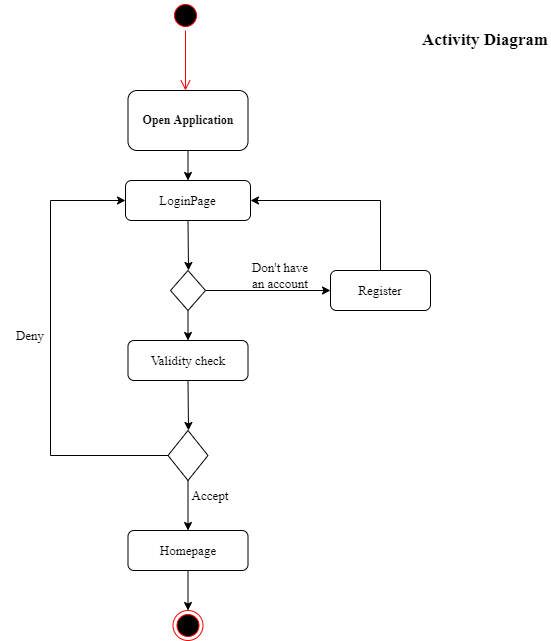

The diagram above was exported from draw.io. Its source (the exported page's mxGraphModel, read from the mxfile embedded in the PNG):
<mxGraphModel dx="1038" dy="571" grid="1" gridSize="10" guides="1" tooltips="1" connect="1" arrows="1" fold="1" page="1" pageScale="1" pageWidth="827" pageHeight="1169" math="0" shadow="0">
  <root>
    <mxCell id="0" />
    <mxCell id="1" parent="0" />
    <mxCell id="cA9uQpkO1sMyQJejBtEV-1" value="" style="ellipse;html=1;shape=startState;fillColor=#000000;strokeColor=#ff0000;" vertex="1" parent="1">
      <mxGeometry x="200" y="30" width="30" height="30" as="geometry" />
    </mxCell>
    <mxCell id="cA9uQpkO1sMyQJejBtEV-2" value="" style="edgeStyle=orthogonalEdgeStyle;html=1;verticalAlign=bottom;endArrow=open;endSize=8;strokeColor=#ff0000;rounded=0;" edge="1" source="cA9uQpkO1sMyQJejBtEV-1" parent="1">
      <mxGeometry relative="1" as="geometry">
        <mxPoint x="215" y="120" as="targetPoint" />
      </mxGeometry>
    </mxCell>
    <mxCell id="cA9uQpkO1sMyQJejBtEV-3" value="&lt;h4&gt;Open Application&lt;/h4&gt;" style="rounded=1;whiteSpace=wrap;html=1;fontFamily=Times New Roman;" vertex="1" parent="1">
      <mxGeometry x="157.5" y="120" width="120" height="60" as="geometry" />
    </mxCell>
    <mxCell id="cA9uQpkO1sMyQJejBtEV-5" value="" style="endArrow=classic;html=1;rounded=0;fontFamily=Times New Roman;fontSize=13;exitX=0.5;exitY=1;exitDx=0;exitDy=0;entryX=0.5;entryY=0;entryDx=0;entryDy=0;" edge="1" parent="1" source="cA9uQpkO1sMyQJejBtEV-3" target="cA9uQpkO1sMyQJejBtEV-6">
      <mxGeometry width="50" height="50" relative="1" as="geometry">
        <mxPoint x="240" y="190" as="sourcePoint" />
        <mxPoint x="215" y="240" as="targetPoint" />
      </mxGeometry>
    </mxCell>
    <mxCell id="cA9uQpkO1sMyQJejBtEV-6" value="LoginPage" style="rounded=1;whiteSpace=wrap;html=1;fontFamily=Times New Roman;fontSize=13;" vertex="1" parent="1">
      <mxGeometry x="155" y="210" width="125" height="40" as="geometry" />
    </mxCell>
    <mxCell id="cA9uQpkO1sMyQJejBtEV-7" value="" style="endArrow=classic;html=1;rounded=0;fontFamily=Times New Roman;fontSize=13;exitX=0.5;exitY=1;exitDx=0;exitDy=0;" edge="1" parent="1" source="cA9uQpkO1sMyQJejBtEV-6">
      <mxGeometry width="50" height="50" relative="1" as="geometry">
        <mxPoint x="390" y="260" as="sourcePoint" />
        <mxPoint x="218" y="300" as="targetPoint" />
      </mxGeometry>
    </mxCell>
    <mxCell id="cA9uQpkO1sMyQJejBtEV-8" value="" style="rhombus;whiteSpace=wrap;html=1;fontFamily=Times New Roman;fontSize=13;" vertex="1" parent="1">
      <mxGeometry x="200" y="300" width="35" height="40" as="geometry" />
    </mxCell>
    <mxCell id="cA9uQpkO1sMyQJejBtEV-9" value="" style="endArrow=classic;html=1;rounded=0;fontFamily=Times New Roman;fontSize=13;exitX=1;exitY=0.5;exitDx=0;exitDy=0;" edge="1" parent="1" source="cA9uQpkO1sMyQJejBtEV-8" target="cA9uQpkO1sMyQJejBtEV-10">
      <mxGeometry width="50" height="50" relative="1" as="geometry">
        <mxPoint x="390" y="370" as="sourcePoint" />
        <mxPoint x="360" y="340" as="targetPoint" />
      </mxGeometry>
    </mxCell>
    <mxCell id="cA9uQpkO1sMyQJejBtEV-10" value="Register" style="rounded=1;whiteSpace=wrap;html=1;fontFamily=Times New Roman;fontSize=13;" vertex="1" parent="1">
      <mxGeometry x="360" y="300" width="100" height="40" as="geometry" />
    </mxCell>
    <mxCell id="cA9uQpkO1sMyQJejBtEV-13" value="Don't have an account" style="text;html=1;strokeColor=none;fillColor=none;align=center;verticalAlign=middle;whiteSpace=wrap;rounded=0;fontFamily=Times New Roman;fontSize=13;" vertex="1" parent="1">
      <mxGeometry x="280" y="290" width="60" height="30" as="geometry" />
    </mxCell>
    <mxCell id="cA9uQpkO1sMyQJejBtEV-14" value="" style="endArrow=classic;html=1;rounded=0;fontFamily=Times New Roman;fontSize=13;exitX=0.5;exitY=1;exitDx=0;exitDy=0;" edge="1" parent="1" source="cA9uQpkO1sMyQJejBtEV-8" target="cA9uQpkO1sMyQJejBtEV-15">
      <mxGeometry width="50" height="50" relative="1" as="geometry">
        <mxPoint x="390" y="340" as="sourcePoint" />
        <mxPoint x="218" y="390" as="targetPoint" />
      </mxGeometry>
    </mxCell>
    <mxCell id="cA9uQpkO1sMyQJejBtEV-15" value="Validity check" style="rounded=1;whiteSpace=wrap;html=1;fontFamily=Times New Roman;fontSize=13;" vertex="1" parent="1">
      <mxGeometry x="157.5" y="370" width="120" height="40" as="geometry" />
    </mxCell>
    <mxCell id="cA9uQpkO1sMyQJejBtEV-16" value="" style="endArrow=classic;html=1;rounded=0;fontFamily=Times New Roman;fontSize=13;exitX=0.5;exitY=0;exitDx=0;exitDy=0;entryX=1;entryY=0.5;entryDx=0;entryDy=0;" edge="1" parent="1" source="cA9uQpkO1sMyQJejBtEV-10" target="cA9uQpkO1sMyQJejBtEV-6">
      <mxGeometry width="50" height="50" relative="1" as="geometry">
        <mxPoint x="390" y="340" as="sourcePoint" />
        <mxPoint x="440" y="290" as="targetPoint" />
        <Array as="points">
          <mxPoint x="410" y="230" />
        </Array>
      </mxGeometry>
    </mxCell>
    <mxCell id="cA9uQpkO1sMyQJejBtEV-17" value="" style="endArrow=classic;html=1;rounded=0;fontFamily=Times New Roman;fontSize=13;exitX=0.5;exitY=1;exitDx=0;exitDy=0;" edge="1" parent="1" source="cA9uQpkO1sMyQJejBtEV-15">
      <mxGeometry width="50" height="50" relative="1" as="geometry">
        <mxPoint x="390" y="340" as="sourcePoint" />
        <mxPoint x="218" y="460" as="targetPoint" />
      </mxGeometry>
    </mxCell>
    <mxCell id="cA9uQpkO1sMyQJejBtEV-18" value="" style="rhombus;whiteSpace=wrap;html=1;fontFamily=Times New Roman;fontSize=13;" vertex="1" parent="1">
      <mxGeometry x="197.5" y="460" width="40" height="50" as="geometry" />
    </mxCell>
    <mxCell id="cA9uQpkO1sMyQJejBtEV-20" value="" style="endArrow=classic;html=1;rounded=0;fontFamily=Times New Roman;fontSize=13;exitX=0;exitY=0.5;exitDx=0;exitDy=0;entryX=0;entryY=0.5;entryDx=0;entryDy=0;" edge="1" parent="1" source="cA9uQpkO1sMyQJejBtEV-18" target="cA9uQpkO1sMyQJejBtEV-6">
      <mxGeometry width="50" height="50" relative="1" as="geometry">
        <mxPoint x="390" y="440" as="sourcePoint" />
        <mxPoint x="440" y="390" as="targetPoint" />
        <Array as="points">
          <mxPoint x="80" y="485" />
          <mxPoint x="80" y="230" />
        </Array>
      </mxGeometry>
    </mxCell>
    <mxCell id="cA9uQpkO1sMyQJejBtEV-21" value="Deny" style="text;html=1;strokeColor=none;fillColor=none;align=center;verticalAlign=middle;whiteSpace=wrap;rounded=0;fontFamily=Times New Roman;fontSize=13;" vertex="1" parent="1">
      <mxGeometry x="30" y="350" width="60" height="30" as="geometry" />
    </mxCell>
    <mxCell id="cA9uQpkO1sMyQJejBtEV-22" value="" style="endArrow=classic;html=1;rounded=0;fontFamily=Times New Roman;fontSize=13;exitX=0.5;exitY=1;exitDx=0;exitDy=0;" edge="1" parent="1" source="cA9uQpkO1sMyQJejBtEV-18" target="cA9uQpkO1sMyQJejBtEV-23">
      <mxGeometry width="50" height="50" relative="1" as="geometry">
        <mxPoint x="390" y="460" as="sourcePoint" />
        <mxPoint x="218" y="560" as="targetPoint" />
      </mxGeometry>
    </mxCell>
    <mxCell id="cA9uQpkO1sMyQJejBtEV-23" value="Homepage" style="rounded=1;whiteSpace=wrap;html=1;fontFamily=Times New Roman;fontSize=13;" vertex="1" parent="1">
      <mxGeometry x="157.5" y="560" width="120" height="40" as="geometry" />
    </mxCell>
    <mxCell id="cA9uQpkO1sMyQJejBtEV-24" value="Accept" style="text;html=1;strokeColor=none;fillColor=none;align=center;verticalAlign=middle;whiteSpace=wrap;rounded=0;fontFamily=Times New Roman;fontSize=13;" vertex="1" parent="1">
      <mxGeometry x="210" y="510" width="60" height="30" as="geometry" />
    </mxCell>
    <mxCell id="cA9uQpkO1sMyQJejBtEV-25" value="" style="ellipse;html=1;shape=endState;fillColor=#000000;strokeColor=#ff0000;fontFamily=Times New Roman;fontSize=13;" vertex="1" parent="1">
      <mxGeometry x="202.5" y="640" width="30" height="30" as="geometry" />
    </mxCell>
    <mxCell id="cA9uQpkO1sMyQJejBtEV-26" value="" style="endArrow=classic;html=1;rounded=0;fontFamily=Times New Roman;fontSize=13;exitX=0.5;exitY=1;exitDx=0;exitDy=0;entryX=0.5;entryY=0;entryDx=0;entryDy=0;" edge="1" parent="1" source="cA9uQpkO1sMyQJejBtEV-23" target="cA9uQpkO1sMyQJejBtEV-25">
      <mxGeometry width="50" height="50" relative="1" as="geometry">
        <mxPoint x="390" y="520" as="sourcePoint" />
        <mxPoint x="440" y="470" as="targetPoint" />
      </mxGeometry>
    </mxCell>
    <mxCell id="cA9uQpkO1sMyQJejBtEV-27" value="Activity Diagram" style="text;html=1;strokeColor=none;fillColor=none;align=center;verticalAlign=middle;whiteSpace=wrap;rounded=0;fontFamily=Times New Roman;fontSize=17;fontStyle=1" vertex="1" parent="1">
      <mxGeometry x="450" y="30" width="130" height="80" as="geometry" />
    </mxCell>
  </root>
</mxGraphModel>